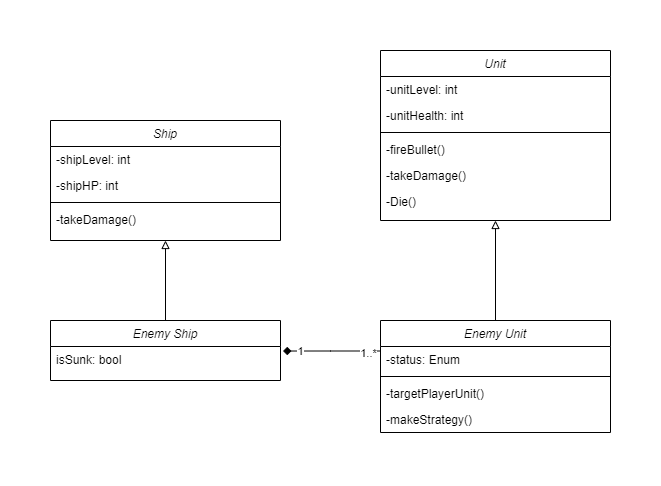

The diagram above was exported from draw.io. Its source (the exported page's mxGraphModel, read from the mxfile embedded in the PNG):
<mxGraphModel dx="1022" dy="1868" grid="1" gridSize="10" guides="1" tooltips="1" connect="1" arrows="1" fold="1" page="1" pageScale="1" pageWidth="827" pageHeight="1169" math="0" shadow="0">
  <root>
    <mxCell id="WIyWlLk6GJQsqaUBKTNV-0" />
    <mxCell id="WIyWlLk6GJQsqaUBKTNV-1" parent="WIyWlLk6GJQsqaUBKTNV-0" />
    <mxCell id="K6PGBI9sHRj4Ykx-LLPO-21" style="edgeStyle=orthogonalEdgeStyle;rounded=0;orthogonalLoop=1;jettySize=auto;html=1;entryX=0.5;entryY=1;entryDx=0;entryDy=0;endArrow=block;endFill=0;" parent="WIyWlLk6GJQsqaUBKTNV-1" source="K6PGBI9sHRj4Ykx-LLPO-1" target="K6PGBI9sHRj4Ykx-LLPO-11" edge="1">
      <mxGeometry relative="1" as="geometry" />
    </mxCell>
    <mxCell id="K6PGBI9sHRj4Ykx-LLPO-1" value="Enemy Ship" style="swimlane;fontStyle=2;align=center;verticalAlign=top;childLayout=stackLayout;horizontal=1;startSize=26;horizontalStack=0;resizeParent=1;resizeLast=0;collapsible=1;marginBottom=0;rounded=0;shadow=0;strokeWidth=1;" parent="WIyWlLk6GJQsqaUBKTNV-1" vertex="1">
      <mxGeometry x="400" y="-60" width="230" height="60" as="geometry">
        <mxRectangle x="230" y="140" width="160" height="26" as="alternateBounds" />
      </mxGeometry>
    </mxCell>
    <mxCell id="K6PGBI9sHRj4Ykx-LLPO-5" value="isSunk: bool" style="text;align=left;verticalAlign=top;spacingLeft=4;spacingRight=4;overflow=hidden;rotatable=0;points=[[0,0.5],[1,0.5]];portConstraint=eastwest;rounded=0;shadow=0;html=0;" parent="K6PGBI9sHRj4Ykx-LLPO-1" vertex="1">
      <mxGeometry y="26" width="230" height="26" as="geometry" />
    </mxCell>
    <mxCell id="K6PGBI9sHRj4Ykx-LLPO-11" value="Ship" style="swimlane;fontStyle=2;align=center;verticalAlign=top;childLayout=stackLayout;horizontal=1;startSize=26;horizontalStack=0;resizeParent=1;resizeLast=0;collapsible=1;marginBottom=0;rounded=0;shadow=0;strokeWidth=1;" parent="WIyWlLk6GJQsqaUBKTNV-1" vertex="1">
      <mxGeometry x="400" y="-260" width="230" height="120" as="geometry">
        <mxRectangle x="230" y="140" width="160" height="26" as="alternateBounds" />
      </mxGeometry>
    </mxCell>
    <mxCell id="K6PGBI9sHRj4Ykx-LLPO-12" value="-shipLevel: int" style="text;align=left;verticalAlign=top;spacingLeft=4;spacingRight=4;overflow=hidden;rotatable=0;points=[[0,0.5],[1,0.5]];portConstraint=eastwest;" parent="K6PGBI9sHRj4Ykx-LLPO-11" vertex="1">
      <mxGeometry y="26" width="230" height="26" as="geometry" />
    </mxCell>
    <mxCell id="K6PGBI9sHRj4Ykx-LLPO-13" value="-shipHP: int" style="text;align=left;verticalAlign=top;spacingLeft=4;spacingRight=4;overflow=hidden;rotatable=0;points=[[0,0.5],[1,0.5]];portConstraint=eastwest;rounded=0;shadow=0;html=0;" parent="K6PGBI9sHRj4Ykx-LLPO-11" vertex="1">
      <mxGeometry y="52" width="230" height="26" as="geometry" />
    </mxCell>
    <mxCell id="K6PGBI9sHRj4Ykx-LLPO-17" value="" style="line;html=1;strokeWidth=1;align=left;verticalAlign=middle;spacingTop=-1;spacingLeft=3;spacingRight=3;rotatable=0;labelPosition=right;points=[];portConstraint=eastwest;" parent="K6PGBI9sHRj4Ykx-LLPO-11" vertex="1">
      <mxGeometry y="78" width="230" height="8" as="geometry" />
    </mxCell>
    <mxCell id="K6PGBI9sHRj4Ykx-LLPO-18" value="-takeDamage()" style="text;align=left;verticalAlign=top;spacingLeft=4;spacingRight=4;overflow=hidden;rotatable=0;points=[[0,0.5],[1,0.5]];portConstraint=eastwest;" parent="K6PGBI9sHRj4Ykx-LLPO-11" vertex="1">
      <mxGeometry y="86" width="230" height="26" as="geometry" />
    </mxCell>
    <mxCell id="K6PGBI9sHRj4Ykx-LLPO-28" style="edgeStyle=orthogonalEdgeStyle;rounded=0;orthogonalLoop=1;jettySize=auto;html=1;entryX=1.011;entryY=0.174;entryDx=0;entryDy=0;endArrow=diamond;endFill=1;entryPerimeter=0;" parent="WIyWlLk6GJQsqaUBKTNV-1" source="K6PGBI9sHRj4Ykx-LLPO-26" target="K6PGBI9sHRj4Ykx-LLPO-5" edge="1">
      <mxGeometry relative="1" as="geometry">
        <Array as="points">
          <mxPoint x="680" y="-30" />
        </Array>
      </mxGeometry>
    </mxCell>
    <mxCell id="K6PGBI9sHRj4Ykx-LLPO-29" value="1..*" style="edgeLabel;html=1;align=center;verticalAlign=middle;resizable=0;points=[];" parent="K6PGBI9sHRj4Ykx-LLPO-28" vertex="1" connectable="0">
      <mxGeometry x="-0.7273" y="2" relative="1" as="geometry">
        <mxPoint as="offset" />
      </mxGeometry>
    </mxCell>
    <mxCell id="K6PGBI9sHRj4Ykx-LLPO-37" value="1" style="edgeLabel;html=1;align=center;verticalAlign=middle;resizable=0;points=[];" parent="K6PGBI9sHRj4Ykx-LLPO-28" vertex="1" connectable="0">
      <mxGeometry x="0.6581" relative="1" as="geometry">
        <mxPoint as="offset" />
      </mxGeometry>
    </mxCell>
    <mxCell id="K6PGBI9sHRj4Ykx-LLPO-36" style="edgeStyle=orthogonalEdgeStyle;rounded=0;orthogonalLoop=1;jettySize=auto;html=1;endArrow=block;endFill=0;" parent="WIyWlLk6GJQsqaUBKTNV-1" source="K6PGBI9sHRj4Ykx-LLPO-26" target="K6PGBI9sHRj4Ykx-LLPO-30" edge="1">
      <mxGeometry relative="1" as="geometry" />
    </mxCell>
    <mxCell id="K6PGBI9sHRj4Ykx-LLPO-26" value="Enemy Unit" style="swimlane;fontStyle=2;align=center;verticalAlign=top;childLayout=stackLayout;horizontal=1;startSize=26;horizontalStack=0;resizeParent=1;resizeLast=0;collapsible=1;marginBottom=0;rounded=0;shadow=0;strokeWidth=1;" parent="WIyWlLk6GJQsqaUBKTNV-1" vertex="1">
      <mxGeometry x="730" y="-60" width="230" height="112" as="geometry">
        <mxRectangle x="730" y="-60" width="160" height="26" as="alternateBounds" />
      </mxGeometry>
    </mxCell>
    <mxCell id="K6PGBI9sHRj4Ykx-LLPO-27" value="-status: Enum" style="text;align=left;verticalAlign=top;spacingLeft=4;spacingRight=4;overflow=hidden;rotatable=0;points=[[0,0.5],[1,0.5]];portConstraint=eastwest;rounded=0;shadow=0;html=0;" parent="K6PGBI9sHRj4Ykx-LLPO-26" vertex="1">
      <mxGeometry y="26" width="230" height="26" as="geometry" />
    </mxCell>
    <mxCell id="K6PGBI9sHRj4Ykx-LLPO-38" value="" style="line;html=1;strokeWidth=1;align=left;verticalAlign=middle;spacingTop=-1;spacingLeft=3;spacingRight=3;rotatable=0;labelPosition=right;points=[];portConstraint=eastwest;" parent="K6PGBI9sHRj4Ykx-LLPO-26" vertex="1">
      <mxGeometry y="52" width="230" height="8" as="geometry" />
    </mxCell>
    <mxCell id="K6PGBI9sHRj4Ykx-LLPO-39" value="-targetPlayerUnit()" style="text;align=left;verticalAlign=top;spacingLeft=4;spacingRight=4;overflow=hidden;rotatable=0;points=[[0,0.5],[1,0.5]];portConstraint=eastwest;rounded=0;shadow=0;html=0;" parent="K6PGBI9sHRj4Ykx-LLPO-26" vertex="1">
      <mxGeometry y="60" width="230" height="26" as="geometry" />
    </mxCell>
    <mxCell id="K6PGBI9sHRj4Ykx-LLPO-41" value="-makeStrategy()" style="text;align=left;verticalAlign=top;spacingLeft=4;spacingRight=4;overflow=hidden;rotatable=0;points=[[0,0.5],[1,0.5]];portConstraint=eastwest;rounded=0;shadow=0;html=0;" parent="K6PGBI9sHRj4Ykx-LLPO-26" vertex="1">
      <mxGeometry y="86" width="230" height="26" as="geometry" />
    </mxCell>
    <mxCell id="K6PGBI9sHRj4Ykx-LLPO-30" value="Unit" style="swimlane;fontStyle=2;align=center;verticalAlign=top;childLayout=stackLayout;horizontal=1;startSize=26;horizontalStack=0;resizeParent=1;resizeLast=0;collapsible=1;marginBottom=0;rounded=0;shadow=0;strokeWidth=1;" parent="WIyWlLk6GJQsqaUBKTNV-1" vertex="1">
      <mxGeometry x="730" y="-330" width="230" height="170" as="geometry">
        <mxRectangle x="230" y="140" width="160" height="26" as="alternateBounds" />
      </mxGeometry>
    </mxCell>
    <mxCell id="K6PGBI9sHRj4Ykx-LLPO-31" value="-unitLevel: int" style="text;align=left;verticalAlign=top;spacingLeft=4;spacingRight=4;overflow=hidden;rotatable=0;points=[[0,0.5],[1,0.5]];portConstraint=eastwest;" parent="K6PGBI9sHRj4Ykx-LLPO-30" vertex="1">
      <mxGeometry y="26" width="230" height="26" as="geometry" />
    </mxCell>
    <mxCell id="K6PGBI9sHRj4Ykx-LLPO-32" value="-unitHealth: int" style="text;align=left;verticalAlign=top;spacingLeft=4;spacingRight=4;overflow=hidden;rotatable=0;points=[[0,0.5],[1,0.5]];portConstraint=eastwest;rounded=0;shadow=0;html=0;" parent="K6PGBI9sHRj4Ykx-LLPO-30" vertex="1">
      <mxGeometry y="52" width="230" height="26" as="geometry" />
    </mxCell>
    <mxCell id="K6PGBI9sHRj4Ykx-LLPO-33" value="" style="line;html=1;strokeWidth=1;align=left;verticalAlign=middle;spacingTop=-1;spacingLeft=3;spacingRight=3;rotatable=0;labelPosition=right;points=[];portConstraint=eastwest;" parent="K6PGBI9sHRj4Ykx-LLPO-30" vertex="1">
      <mxGeometry y="78" width="230" height="8" as="geometry" />
    </mxCell>
    <mxCell id="K6PGBI9sHRj4Ykx-LLPO-34" value="-fireBullet()" style="text;align=left;verticalAlign=top;spacingLeft=4;spacingRight=4;overflow=hidden;rotatable=0;points=[[0,0.5],[1,0.5]];portConstraint=eastwest;" parent="K6PGBI9sHRj4Ykx-LLPO-30" vertex="1">
      <mxGeometry y="86" width="230" height="26" as="geometry" />
    </mxCell>
    <mxCell id="K6PGBI9sHRj4Ykx-LLPO-35" value="-takeDamage()" style="text;align=left;verticalAlign=top;spacingLeft=4;spacingRight=4;overflow=hidden;rotatable=0;points=[[0,0.5],[1,0.5]];portConstraint=eastwest;" parent="K6PGBI9sHRj4Ykx-LLPO-30" vertex="1">
      <mxGeometry y="112" width="230" height="26" as="geometry" />
    </mxCell>
    <mxCell id="K6PGBI9sHRj4Ykx-LLPO-42" value="-Die()" style="text;align=left;verticalAlign=top;spacingLeft=4;spacingRight=4;overflow=hidden;rotatable=0;points=[[0,0.5],[1,0.5]];portConstraint=eastwest;" parent="K6PGBI9sHRj4Ykx-LLPO-30" vertex="1">
      <mxGeometry y="138" width="230" height="26" as="geometry" />
    </mxCell>
  </root>
</mxGraphModel>